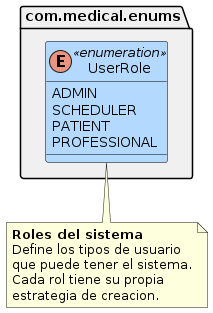

The diagram above was rendered by PlantUML. Its source (embedded in the PNG):
@startuml EnumUserRole
' ====================================================================
' Class Diagram - UserRole Enum
' Reflects EXACTLY com.medical.enums.UserRole.
' ====================================================================

skinparam classAttributeIconSize 0
skinparam defaultFontName SansSerif

package "com.medical.enums" as enumPkg #F0F0F0 {

  enum UserRole <<enumeration>> #B3D9FF;line:Black {
    ADMIN
    SCHEDULER
    PATIENT
    PROFESSIONAL
  }

}

note bottom of UserRole
  **Roles del sistema**
  Define los tipos de usuario
  que puede tener el sistema.
  Cada rol tiene su propia
  estrategia de creacion.
end note

@enduml